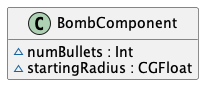

The diagram above was rendered by PlantUML. Its source (embedded in the PNG):
@startuml
' STYLE START
hide empty members

skinparam shadowing false
<style>
document {
  BackgroundColor transparent
  Margin 0
}
</style>
' STYLE END

class BombComponent {
  ~numBullets : Int
  ~startingRadius : CGFloat
}
@enduml